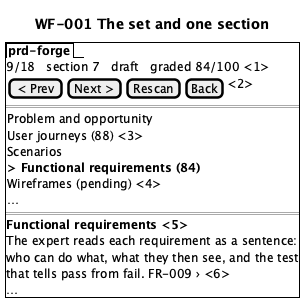

The diagram above was rendered by PlantUML. Its source (embedded in the PNG):
@startsalt
title WF-001 The set and one section
{+
  {/ <b>prd-forge</b> }
  9/18   section 7   draft   graded 84/100 <1>
  { [< Prev] | [Next >] | [Rescan] | [Back] | <2> }
  ==
  {
    Problem and opportunity
    User journeys (88) <3>
    Scenarios
    <b>> Functional requirements (84)
    Wireframes (pending) <4>
    …
  }
  ==
  <b>Functional requirements <5>
  The expert reads each requirement as a sentence:
  who can do what, what they then see, and the test
  that tells pass from fail. FR-009 › <6>
  …
}
@endsalt